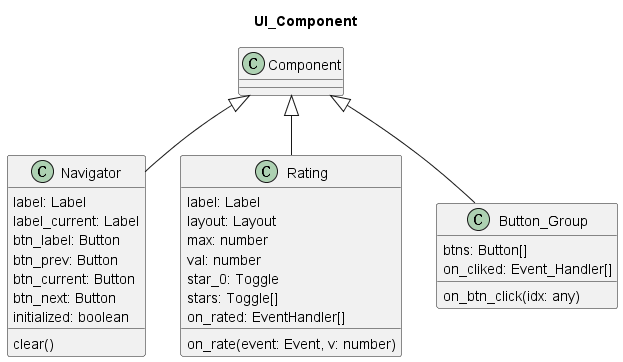

The diagram above was rendered by PlantUML. Its source (embedded in the PNG):
@startuml
title UI_Component

class Navigator extends Component {
    label: Label 
    label_current: Label 
    btn_label: Button 
    btn_prev: Button 
    btn_current: Button 
    btn_next: Button 
    initialized: boolean
    clear()
}

class Rating extends Component {
    label: Label 
    layout: Layout 
    max: number
    val: number
    star_0: Toggle
    stars: Toggle[]
    on_rated: EventHandler[]
    on_rate(event: Event, v: number)
}

class Button_Group extends Component {
    btns: Button[]
    on_cliked: Event_Handler[]
    on_btn_click(idx: any)    
}

@enduml